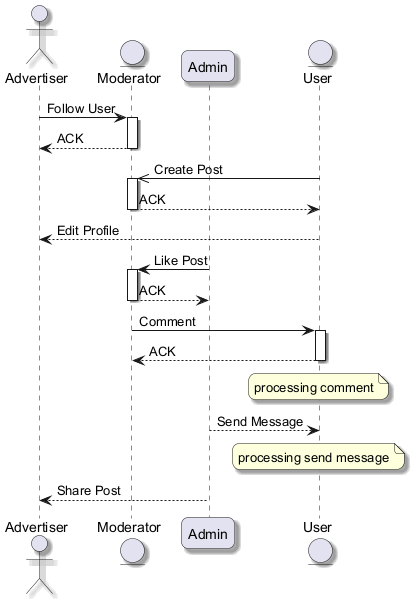

The diagram above was rendered by PlantUML. Its source (embedded in the PNG):
@startuml
skinparam backgroundColor #FFFFFF
skinparam roundCorner 15
skinparam shadowing true
actor "Advertiser" as A
entity "Moderator" as M
participant "Admin" as A2
entity "User" as U
A -> M : Follow User
activate M
M --> A : ACK
deactivate M
U ->> M : Create Post
activate M
M --> U : ACK
deactivate M
U --> A : Edit Profile
A2 -> M : Like Post
activate M
M --> A2 : ACK
deactivate M
M -> U : Comment
activate U
U --> M : ACK
deactivate U
note over U : processing comment
A2 --> U : Send Message
note over U : processing send message
A2 --> A : Share Post
@enduml